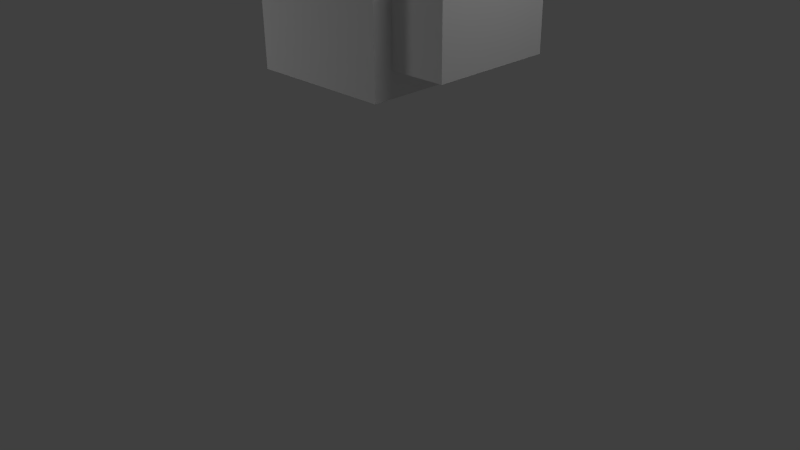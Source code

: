 # Source: dog.blend  (saved by Blender 2.63.0; exported with 4.5.12 LTS)
import bpy
from mathutils import Matrix  # noqa: F401  (used for matrix-valued properties, if any)

bpy.ops.wm.read_factory_settings(use_empty=True)
scene = bpy.context.scene
scene.name = 'Scene'

# ---- collections
col_collection_1 = bpy.data.collections.new('Collection 1'); scene.collection.children.link(col_collection_1)
col_collection_2 = bpy.data.collections.new('Collection 2'); scene.collection.children.link(col_collection_2)
col_collection_3 = bpy.data.collections.new('Collection 3'); scene.collection.children.link(col_collection_3)
col_collection_3.hide_render = True
col_collection_3.hide_viewport = True

# ---- materials (node trees are filled in below, after node groups)
mat_material = bpy.data.materials.new('Material')
mat_material.alpha_threshold = 0.0
mat_material.use_transparent_shadow = False
mat_material.roughness = 0.5
mat_material.line_color = (0.0, 0.0, 0.0, 1.0)

# ---- material node trees

# ---- world
world_world = bpy.data.worlds.new('World'); scene.world = world_world
world_world.color = (0.05088, 0.05088, 0.05088)
world_world.use_sun_shadow = False
world_world.sun_shadow_jitter_overblur = 0.0
world_world.cycles.sampling_method = 'MANUAL'
world_world.cycles.sample_map_resolution = 256

# ---- cameras
cam_camera = bpy.data.cameras.new('Camera')
cam_camera.clip_end = 100.0
cam_camera.lens = 35.0
cam_camera.sensor_width = 32.0
cam_camera.sensor_height = 18.0
cam_camera.ortho_scale = 7.314
cam_camera.dof.focus_distance = 0.0
cam_camera.dof.aperture_fstop = 128.0

# ---- lights
light_lamp_002 = bpy.data.lights.new('Lamp.002', 'POINT')
light_lamp_002.transmission_factor = 0.0
light_lamp_002.cutoff_distance = 30.0
light_lamp_002.energy = 100.0
light_lamp_002.shadow_buffer_clip_start = 1.001
light_lamp_002.shadow_soft_size = 1.0
light_lamp_002.shadow_maximum_resolution = 0.006
light_lamp_002.use_absolute_resolution = True
light_lamp_002.cycles.use_multiple_importance_sampling = False
light_lamp_001 = bpy.data.lights.new('Lamp.001', 'POINT')
light_lamp_001.transmission_factor = 0.0
light_lamp_001.cutoff_distance = 30.0
light_lamp_001.energy = 100.0
light_lamp_001.shadow_buffer_clip_start = 1.001
light_lamp_001.shadow_soft_size = 1.0
light_lamp_001.shadow_maximum_resolution = 0.006
light_lamp_001.use_absolute_resolution = True
light_lamp_001.cycles.use_multiple_importance_sampling = False
light_lamp = bpy.data.lights.new('Lamp', 'POINT')
light_lamp.transmission_factor = 0.0
light_lamp.cutoff_distance = 30.0
light_lamp.energy = 100.0
light_lamp.shadow_buffer_clip_start = 1.001
light_lamp.shadow_soft_size = 1.0
light_lamp.shadow_maximum_resolution = 0.006
light_lamp.use_absolute_resolution = True
light_lamp.cycles.use_multiple_importance_sampling = False

# ---- meshes
me_cube_006 = bpy.data.meshes.new('Cube.006')
me_cube_006.from_pydata([(-1.0, -1.0, -1.0), (-1.0, 1.0, -1.0), (1.0, 1.0, -1.0), (1.0, -1.0, -1.0), (-1.0, -1.0, 1.0), (-1.0, 1.0, 1.0), (1.0, 1.0, 1.0), (1.0, -1.0, 1.0)], [], [(4, 5, 1, 0), (5, 6, 2, 1), (6, 7, 3, 2), (7, 4, 0, 3), (0, 1, 2, 3), (7, 6, 5, 4)])
me_cube_006.use_remesh_preserve_volume = False
me_cube_006.use_remesh_preserve_attributes = False
me_cube_006.use_mirror_vertex_groups = False
me_cube_006.update()
me_cube_005 = bpy.data.meshes.new('Cube.005')
me_cube_005.from_pydata([(-1.0, -1.0, -1.0), (-1.0, 1.0, -1.0), (1.0, 1.0, -1.0), (1.0, -1.0, -1.0), (-1.0, -1.0, 1.0), (-1.0, 1.0, 1.0), (1.0, 1.0, 1.0), (1.0, -1.0, 1.0)], [], [(4, 5, 1, 0), (5, 6, 2, 1), (6, 7, 3, 2), (7, 4, 0, 3), (0, 1, 2, 3), (7, 6, 5, 4)])
me_cube_005.use_remesh_preserve_volume = False
me_cube_005.use_remesh_preserve_attributes = False
me_cube_005.use_mirror_vertex_groups = False
me_cube_005.update()
me_cube_004 = bpy.data.meshes.new('Cube.004')
me_cube_004.from_pydata([(-1.0, -1.0, -1.0), (-1.0, 1.0, -1.0), (1.0, 1.0, -1.0), (1.0, -1.0, -1.0), (-1.0, -1.0, 1.0), (-1.0, 1.0, 1.0), (1.0, 1.0, 1.0), (1.0, -1.0, 1.0)], [], [(4, 5, 1, 0), (5, 6, 2, 1), (6, 7, 3, 2), (7, 4, 0, 3), (0, 1, 2, 3), (7, 6, 5, 4)])
me_cube_004.use_remesh_preserve_volume = False
me_cube_004.use_remesh_preserve_attributes = False
me_cube_004.use_mirror_vertex_groups = False
me_cube_004.update()
me_cube_003 = bpy.data.meshes.new('Cube.003')
me_cube_003.from_pydata([(-1.0, -1.0, -1.0), (-1.0, 1.0, -1.0), (1.0, 1.0, -1.0), (1.0, -1.0, -1.0), (-1.0, -1.0, 1.0), (-1.0, 1.0, 1.0), (1.0, 1.0, 1.0), (1.0, -1.0, 1.0)], [], [(4, 5, 1, 0), (5, 6, 2, 1), (6, 7, 3, 2), (7, 4, 0, 3), (0, 1, 2, 3), (7, 6, 5, 4)])
me_cube_003.use_remesh_preserve_volume = False
me_cube_003.use_remesh_preserve_attributes = False
me_cube_003.use_mirror_vertex_groups = False
me_cube_003.update()
me_cube_002 = bpy.data.meshes.new('Cube.002')
me_cube_002.from_pydata([(1.0, 1.0, -1.0), (1.0, -1.0, -1.0), (-1.0, -1.0, -1.0), (-1.0, 1.0, -1.0), (1.0, 1.0, 1.0), (1.0, -1.0, 1.0), (-1.0, -1.0, 1.0), (-1.0, 1.0, 1.0)], [], [(0, 1, 2, 3), (4, 7, 6, 5), (0, 4, 5, 1), (1, 5, 6, 2), (2, 6, 7, 3), (4, 0, 3, 7)])
me_cube_002.materials.append(mat_material)
me_cube_002.use_remesh_preserve_volume = False
me_cube_002.use_remesh_preserve_attributes = False
me_cube_002.use_mirror_vertex_groups = False
me_cube_002.update()
me_cube_001 = bpy.data.meshes.new('Cube.001')
me_cube_001.from_pydata([(1.0, 1.0, -1.0), (1.0, -1.0, -1.0), (-1.0, -1.0, -1.0), (-1.0, 1.0, -1.0), (1.0, 1.0, 1.0), (1.0, -1.0, 1.0), (-1.0, -1.0, 1.0), (-1.0, 1.0, 1.0)], [], [(0, 1, 2, 3), (4, 7, 6, 5), (0, 4, 5, 1), (1, 5, 6, 2), (2, 6, 7, 3), (4, 0, 3, 7)])
me_cube_001.materials.append(mat_material)
me_cube_001.use_remesh_preserve_volume = False
me_cube_001.use_remesh_preserve_attributes = False
me_cube_001.use_mirror_vertex_groups = False
me_cube_001.update()
me_cube = bpy.data.meshes.new('Cube')
me_cube.from_pydata([(1.0, 1.0, -1.0), (1.0, -1.0, -1.0), (-1.0, -1.0, -1.0), (-1.0, 1.0, -1.0), (1.0, 1.0, 1.0), (1.0, -1.0, 1.0), (-1.0, -1.0, 1.0), (-1.0, 1.0, 1.0)], [], [(0, 1, 2, 3), (4, 7, 6, 5), (0, 4, 5, 1), (1, 5, 6, 2), (2, 6, 7, 3), (4, 0, 3, 7)])
me_cube.materials.append(mat_material)
me_cube.use_remesh_preserve_volume = False
me_cube.use_remesh_preserve_attributes = False
me_cube.use_mirror_vertex_groups = False
me_cube.update()
me_cube_009 = bpy.data.meshes.new('Cube.009')
me_cube_009.from_pydata([(1.0, 1.0, -1.0), (1.0, -1.0, -1.0), (-1.0, -1.0, -1.0), (-1.0, 1.0, -1.0), (1.0, 1.0, 1.0), (1.0, -1.0, 1.0), (-1.0, -1.0, 1.0), (-1.0, 1.0, 1.0)], [], [(0, 1, 2, 3), (4, 7, 6, 5), (0, 4, 5, 1), (1, 5, 6, 2), (2, 6, 7, 3), (4, 0, 3, 7)])
me_cube_009.materials.append(mat_material)
me_cube_009.use_remesh_preserve_volume = False
me_cube_009.use_remesh_preserve_attributes = False
me_cube_009.use_mirror_vertex_groups = False
me_cube_009.update()
me_cube_007 = bpy.data.meshes.new('Cube.007')
me_cube_007.from_pydata([(1.0, 1.0, -1.0), (1.0, -1.0, -1.0), (-1.0, -1.0, -1.0), (-1.0, 1.0, -1.0), (1.0, 1.0, 1.0), (1.0, -1.0, 1.0), (-1.0, -1.0, 1.0), (-1.0, 1.0, 1.0)], [], [(0, 1, 2, 3), (4, 7, 6, 5), (0, 4, 5, 1), (1, 5, 6, 2), (2, 6, 7, 3), (4, 0, 3, 7)])
me_cube_007.materials.append(mat_material)
me_cube_007.use_remesh_preserve_volume = False
me_cube_007.use_remesh_preserve_attributes = False
me_cube_007.use_mirror_vertex_groups = False
me_cube_007.update()
me_cube_008 = bpy.data.meshes.new('Cube.008')
me_cube_008.from_pydata([(1.0, 1.0, -1.0), (1.0, -1.0, -1.0), (-1.0, -1.0, -1.0), (-1.0, 1.0, -1.0), (1.0, 1.0, 1.0), (1.0, -1.0, 1.0), (-1.0, -1.0, 1.0), (-1.0, 1.0, 1.0)], [], [(0, 1, 2, 3), (4, 7, 6, 5), (0, 4, 5, 1), (1, 5, 6, 2), (2, 6, 7, 3), (4, 0, 3, 7)])
me_cube_008.materials.append(mat_material)
me_cube_008.use_remesh_preserve_volume = False
me_cube_008.use_remesh_preserve_attributes = False
me_cube_008.use_mirror_vertex_groups = False
me_cube_008.update()
me_cube_019 = bpy.data.meshes.new('Cube.019')
me_cube_019.from_pydata([(1.0, 1.0, -1.0), (1.0, -1.0, -1.0), (-1.0, -1.0, -1.0), (-1.0, 1.0, -1.0), (1.0, 1.0, 1.0), (1.0, -1.0, 1.0), (-1.0, -1.0, 1.0), (-1.0, 1.0, 1.0)], [], [(0, 1, 2, 3), (4, 7, 6, 5), (0, 4, 5, 1), (1, 5, 6, 2), (2, 6, 7, 3), (4, 0, 3, 7)])
me_cube_019.materials.append(mat_material)
me_cube_019.use_remesh_preserve_volume = False
me_cube_019.use_remesh_preserve_attributes = False
me_cube_019.use_mirror_vertex_groups = False
me_cube_019.update()
me_cube_020 = bpy.data.meshes.new('Cube.020')
me_cube_020.from_pydata([(1.0, 1.0, -1.0), (1.0, -1.0, -1.0), (-1.0, -1.0, -1.0), (-1.0, 1.0, -1.0), (1.0, 1.0, 1.0), (1.0, -1.0, 1.0), (-1.0, -1.0, 1.0), (-1.0, 1.0, 1.0)], [], [(0, 1, 2, 3), (4, 7, 6, 5), (0, 4, 5, 1), (1, 5, 6, 2), (2, 6, 7, 3), (4, 0, 3, 7)])
me_cube_020.materials.append(mat_material)
me_cube_020.use_remesh_preserve_volume = False
me_cube_020.use_remesh_preserve_attributes = False
me_cube_020.use_mirror_vertex_groups = False
me_cube_020.update()
me_cube_016 = bpy.data.meshes.new('Cube.016')
me_cube_016.from_pydata([(1.0, 1.0, -1.0), (1.0, -1.0, -1.0), (-1.0, -1.0, -1.0), (-1.0, 1.0, -1.0), (1.0, 1.0, 1.0), (1.0, -1.0, 1.0), (-1.0, -1.0, 1.0), (-1.0, 1.0, 1.0)], [], [(0, 1, 2, 3), (4, 7, 6, 5), (0, 4, 5, 1), (1, 5, 6, 2), (2, 6, 7, 3), (4, 0, 3, 7)])
me_cube_016.materials.append(mat_material)
me_cube_016.use_remesh_preserve_volume = False
me_cube_016.use_remesh_preserve_attributes = False
me_cube_016.use_mirror_vertex_groups = False
me_cube_016.update()
me_cube_011 = bpy.data.meshes.new('Cube.011')
me_cube_011.from_pydata([(1.0, 1.0, -1.0), (1.0, -1.0, -1.0), (-1.0, -1.0, -1.0), (-1.0, 1.0, -1.0), (1.0, 1.0, 1.0), (1.0, -1.0, 1.0), (-1.0, -1.0, 1.0), (-1.0, 1.0, 1.0)], [], [(0, 1, 2, 3), (4, 7, 6, 5), (0, 4, 5, 1), (1, 5, 6, 2), (2, 6, 7, 3), (4, 0, 3, 7)])
me_cube_011.materials.append(mat_material)
me_cube_011.use_remesh_preserve_volume = False
me_cube_011.use_remesh_preserve_attributes = False
me_cube_011.use_mirror_vertex_groups = False
me_cube_011.update()
me_cube_017 = bpy.data.meshes.new('Cube.017')
me_cube_017.from_pydata([(1.0, 1.0, -1.0), (1.0, -1.0, -1.0), (-1.0, -1.0, -1.0), (-1.0, 1.0, -1.0), (1.0, 1.0, 1.0), (1.0, -1.0, 1.0), (-1.0, -1.0, 1.0), (-1.0, 1.0, 1.0)], [], [(0, 1, 2, 3), (4, 7, 6, 5), (0, 4, 5, 1), (1, 5, 6, 2), (2, 6, 7, 3), (4, 0, 3, 7)])
me_cube_017.materials.append(mat_material)
me_cube_017.use_remesh_preserve_volume = False
me_cube_017.use_remesh_preserve_attributes = False
me_cube_017.use_mirror_vertex_groups = False
me_cube_017.update()
me_cube_018 = bpy.data.meshes.new('Cube.018')
me_cube_018.from_pydata([(1.0, 1.0, -1.0), (1.0, -1.0, -1.0), (-1.0, -1.0, -1.0), (-1.0, 1.0, -1.0), (1.0, 1.0, 1.0), (1.0, -1.0, 1.0), (-1.0, -1.0, 1.0), (-1.0, 1.0, 1.0)], [], [(0, 1, 2, 3), (4, 7, 6, 5), (0, 4, 5, 1), (1, 5, 6, 2), (2, 6, 7, 3), (4, 0, 3, 7)])
me_cube_018.materials.append(mat_material)
me_cube_018.use_remesh_preserve_volume = False
me_cube_018.use_remesh_preserve_attributes = False
me_cube_018.use_mirror_vertex_groups = False
me_cube_018.update()
me_cube_010 = bpy.data.meshes.new('Cube.010')
me_cube_010.from_pydata([(1.0, 1.0, -1.0), (1.0, -1.0, -1.0), (-1.0, -1.0, -1.0), (-1.0, 1.0, -1.0), (1.0, 1.0, 1.0), (1.0, -1.0, 1.0), (-1.0, -1.0, 1.0), (-1.0, 1.0, 1.0)], [], [(0, 1, 2, 3), (4, 7, 6, 5), (0, 4, 5, 1), (1, 5, 6, 2), (2, 6, 7, 3), (4, 0, 3, 7)])
me_cube_010.materials.append(mat_material)
me_cube_010.use_remesh_preserve_volume = False
me_cube_010.use_remesh_preserve_attributes = False
me_cube_010.use_mirror_vertex_groups = False
me_cube_010.update()
me_cube_015 = bpy.data.meshes.new('Cube.015')
me_cube_015.from_pydata([(1.0, 1.0, -1.0), (1.0, -1.0, -1.0), (-1.0, -1.0, -1.0), (-1.0, 1.0, -1.0), (1.0, 1.0, 1.0), (1.0, -1.0, 1.0), (-1.0, -1.0, 1.0), (-1.0, 1.0, 1.0)], [], [(0, 1, 2, 3), (4, 7, 6, 5), (0, 4, 5, 1), (1, 5, 6, 2), (2, 6, 7, 3), (4, 0, 3, 7)])
me_cube_015.materials.append(mat_material)
me_cube_015.use_remesh_preserve_volume = False
me_cube_015.use_remesh_preserve_attributes = False
me_cube_015.use_mirror_vertex_groups = False
me_cube_015.update()
me_cube_014 = bpy.data.meshes.new('Cube.014')
me_cube_014.from_pydata([(1.0, 1.0, -1.0), (1.0, -1.0, -1.0), (-1.0, -1.0, -1.0), (-1.0, 1.0, -1.0), (1.0, 1.0, 1.0), (1.0, -1.0, 1.0), (-1.0, -1.0, 1.0), (-1.0, 1.0, 1.0)], [], [(0, 1, 2, 3), (4, 7, 6, 5), (0, 4, 5, 1), (1, 5, 6, 2), (2, 6, 7, 3), (4, 0, 3, 7)])
me_cube_014.materials.append(mat_material)
me_cube_014.use_remesh_preserve_volume = False
me_cube_014.use_remesh_preserve_attributes = False
me_cube_014.use_mirror_vertex_groups = False
me_cube_014.update()
me_cube_013 = bpy.data.meshes.new('Cube.013')
me_cube_013.from_pydata([(1.0, 1.0, -1.0), (1.0, -1.0, -1.0), (-1.0, -1.0, -1.0), (-1.0, 1.0, -1.0), (1.0, 1.0, 1.0), (1.0, -1.0, 1.0), (-1.0, -1.0, 1.0), (-1.0, 1.0, 1.0)], [], [(0, 1, 2, 3), (4, 7, 6, 5), (0, 4, 5, 1), (1, 5, 6, 2), (2, 6, 7, 3), (4, 0, 3, 7)])
me_cube_013.materials.append(mat_material)
me_cube_013.use_remesh_preserve_volume = False
me_cube_013.use_remesh_preserve_attributes = False
me_cube_013.use_mirror_vertex_groups = False
me_cube_013.update()
me_cube_012 = bpy.data.meshes.new('Cube.012')
me_cube_012.from_pydata([(1.0, 1.0, -1.0), (1.0, -1.0, -1.0), (-1.0, -1.0, -1.0), (-1.0, 1.0, -1.0), (1.0, 1.0, 1.0), (1.0, -1.0, 1.0), (-1.0, -1.0, 1.0), (-1.0, 1.0, 1.0)], [], [(0, 1, 2, 3), (4, 7, 6, 5), (0, 4, 5, 1), (1, 5, 6, 2), (2, 6, 7, 3), (4, 0, 3, 7)])
me_cube_012.materials.append(mat_material)
me_cube_012.use_remesh_preserve_volume = False
me_cube_012.use_remesh_preserve_attributes = False
me_cube_012.use_mirror_vertex_groups = False
me_cube_012.update()
arm_armature = bpy.data.armatures.new('Armature')  # bones are not reproduced

# ---- objects
ob_lamp_002 = bpy.data.objects.new('Lamp.002', light_lamp_002)
ob_lamp_001 = bpy.data.objects.new('Lamp.001', light_lamp_001)
ob_tail = bpy.data.objects.new('Tail', None)
ob_shoulders = bpy.data.objects.new('Shoulders', None)
ob_head_001 = bpy.data.objects.new('Head.001', None)
ob_back_r = bpy.data.objects.new('back.R', None)
ob_front_r = bpy.data.objects.new('front.R', None)
ob_front_l = bpy.data.objects.new('front.L', None)
ob_back_l = bpy.data.objects.new('back.L', None)
ob_tail_3 = bpy.data.objects.new('tail_3', me_cube_006)
ob_tail_2 = bpy.data.objects.new('tail_2', me_cube_005)
ob_tail_1 = bpy.data.objects.new('tail_1', me_cube_004)
ob_tail_0 = bpy.data.objects.new('tail_0', me_cube_003)
ob_torso_0 = bpy.data.objects.new('torso_0', me_cube_002)
ob_torso_1 = bpy.data.objects.new('torso_1', me_cube_001)
ob_torso_2 = bpy.data.objects.new('torso_2', me_cube)
ob_neck = bpy.data.objects.new('neck', me_cube_009)
ob_front_upper_l = bpy.data.objects.new('front_upper.L', me_cube_007)
ob_front_lower_l = bpy.data.objects.new('front_lower.L', me_cube_008)
ob_front_lower_r = bpy.data.objects.new('front_lower.R', me_cube_019)
ob_front_upper_r = bpy.data.objects.new('front_upper.R', me_cube_020)
ob_back_upper_l = bpy.data.objects.new('back_upper.L', me_cube_016)
ob_back_lower_l = bpy.data.objects.new('back_lower.L', me_cube_011)
ob_back_upper_r = bpy.data.objects.new('back_upper.R', me_cube_017)
ob_back_lower_r = bpy.data.objects.new('back_lower.R', me_cube_018)
ob_head = bpy.data.objects.new('head', me_cube_010)
ob_lamp = bpy.data.objects.new('Lamp', light_lamp)
ob_camera = bpy.data.objects.new('Camera', cam_camera)
ob_armature = bpy.data.objects.new('Armature', arm_armature)
ob_cube_012 = bpy.data.objects.new('Cube.012', me_cube_015)
ob_cube_011 = bpy.data.objects.new('Cube.011', me_cube_014)
ob_cube_010 = bpy.data.objects.new('Cube.010', me_cube_013)
ob_cube_007 = bpy.data.objects.new('Cube.007', me_cube_012)

# ---- transforms, parenting, visibility, modifiers, constraints
ob_lamp_002.location = (-0.6907, 8.511, -2.94)
ob_lamp_002.rotation_euler = (0.6503, 0.05522, 1.866)
ob_lamp_002.lock_rotations_4d = False
ob_lamp_002.empty_display_type = 'ARROWS'
ob_lamp_002.color = (0.0, 0.0, 0.0, 0.0)
ob_lamp_002.lineart.crease_threshold = 0.0
ob_lamp_001.location = (-3.97, -5.116, 3.141)
ob_lamp_001.rotation_euler = (0.6503, 0.05522, 1.866)
ob_lamp_001.lock_rotations_4d = False
ob_lamp_001.empty_display_type = 'ARROWS'
ob_lamp_001.color = (0.0, 0.0, 0.0, 0.0)
ob_lamp_001.lineart.crease_threshold = 0.0
ob_tail.location = (2.642e-07, 5.705, 3.717)
ob_tail.empty_image_offset = (0.0, 0.0)
ob_tail.lineart.crease_threshold = 0.0
ob_shoulders.location = (2.384e-07, -2.03, 3.658)
ob_shoulders.empty_image_offset = (0.0, 0.0)
ob_shoulders.show_in_front = True
ob_shoulders.lineart.crease_threshold = 0.0
ob_head_001.parent = ob_shoulders
ob_head_001.matrix_parent_inverse = Matrix(((1.0, 0.0, 0.0, 2.918e-09), (0.0, 1.0, 0.0, 1.406), (0.0, 0.0, 1.0, -3.658), (0.0, 0.0, 0.0, 1.0)))
ob_head_001.location = (6.197e-08, -3.127, 4.504)
ob_head_001.empty_image_offset = (0.0, 0.0)
ob_head_001.show_in_front = True
ob_head_001.lineart.crease_threshold = 0.0
ob_back_r.location = (-1.923, 2.173, 0.3717)
ob_back_r.empty_image_offset = (0.0, 0.0)
ob_back_r.show_in_front = True
ob_back_r.lineart.crease_threshold = 0.0
ob_front_r.location = (-1.952, -2.159, 0.2906)
ob_front_r.empty_image_offset = (0.0, 0.0)
ob_front_r.show_in_front = True
ob_front_r.lineart.crease_threshold = 0.0
ob_front_l.location = (1.952, -2.159, 0.2906)
ob_front_l.empty_image_offset = (0.0, 0.0)
ob_front_l.show_in_front = True
ob_front_l.lineart.crease_threshold = 0.0
ob_back_l.location = (1.923, 2.173, 0.3717)
ob_back_l.empty_image_offset = (0.0, 0.0)
ob_back_l.show_in_front = True
ob_back_l.lineart.crease_threshold = 0.0
ob_tail_3.parent = ob_armature
ob_tail_3.matrix_parent_inverse = Matrix(((1.0, 0.0, 1.357e-21, -2.642e-07), (-1.421e-14, 1.0, -3.553e-15, -5.705), (1.694e-21, 5.96e-08, 1.0, -3.717), (0.0, 0.0, 0.0, 1.0)))
ob_tail_3.location = (2.642e-07, 5.305, 3.717)
ob_tail_3.scale = (0.1458, 0.4, 0.1458)
ob_tail_3.lineart.crease_threshold = 0.0
ob_tail_2.parent = ob_armature
ob_tail_2.matrix_parent_inverse = Matrix(((1.0, 1.066e-14, 0.0, -2.642e-07), (-8.882e-15, 1.0, -1.776e-15, -4.905), (-8.47e-22, 5.96e-08, 1.0, -3.717), (0.0, 0.0, 0.0, 1.0)))
ob_tail_2.location = (2.642e-07, 4.505, 3.717)
ob_tail_2.scale = (0.162, 0.4, 0.162)
ob_tail_2.lineart.crease_threshold = 0.0
ob_tail_1.parent = ob_armature
ob_tail_1.matrix_parent_inverse = Matrix(((1.0, 7.105e-15, 0.0, -2.642e-07), (-8.882e-15, 1.0, -1.776e-15, -4.105), (0.0, 0.0, 1.0, -3.717), (0.0, 0.0, 0.0, 1.0)))
ob_tail_1.location = (2.642e-07, 3.705, 3.717)
ob_tail_1.scale = (0.18, 0.4, 0.18)
ob_tail_1.lineart.crease_threshold = 0.0
ob_tail_0.parent = ob_armature
ob_tail_0.matrix_parent_inverse = Matrix(((1.0, 7.105e-15, 0.0, -2.642e-07), (-8.882e-15, 1.0, 0.0, -3.305), (-7.871e-22, 0.0, 1.0, -3.717), (0.0, 0.0, 0.0, 1.0)))
ob_tail_0.location = (2.642e-07, 2.905, 3.717)
ob_tail_0.scale = (0.2, 0.4, 0.2)
ob_tail_0.lineart.crease_threshold = 0.0
ob_torso_0.parent = ob_armature
ob_torso_0.matrix_parent_inverse = Matrix(((1.04e-07, 0.01368, 0.9999, -3.627), (7.527e-09, -0.9999, 0.01368, 0.6928), (1.0, 8.362e-09, -1.041e-07, 1.169e-07), (0.0, 0.0, 0.0, 1.0)))
ob_torso_0.location = (-0.005399, 1.646, 3.021)
ob_torso_0.rotation_euler = (1.042e-07, 4.673e-08, 1.571)
ob_torso_0.scale = (1.011, 1.011, 1.011)
ob_torso_0.lock_rotations_4d = False
ob_torso_0.empty_display_type = 'ARROWS'
ob_torso_0.show_axis = True
ob_torso_0.lineart.crease_threshold = 0.0
ob_torso_1.parent = ob_armature
ob_torso_1.matrix_parent_inverse = Matrix(((5.924e-08, 0.02335, 0.9997, -3.634), (1.291e-08, -0.9997, 0.02335, -0.8014), (1.0, 1.378e-08, -5.953e-08, -4.841e-08), (0.0, 0.0, 0.0, 1.0)))
ob_torso_1.location = (-0.005399, 0.01813, 3.109)
ob_torso_1.rotation_euler = (2.991e-09, -5.029e-08, 1.571)
ob_torso_1.scale = (0.7323, 0.7323, 0.7323)
ob_torso_1.lock_rotations_4d = False
ob_torso_1.empty_display_type = 'ARROWS'
ob_torso_1.show_axis = True
ob_torso_1.lineart.crease_threshold = 0.0
ob_torso_2.parent = ob_armature
ob_torso_2.matrix_parent_inverse = Matrix(((5.907e-08, 0.005215, 1.0, -3.648), (-3.822e-08, -1.0, 0.005215, -2.049), (1.0, -3.627e-08, -5.888e-08, -8.663e-08), (0.0, 0.0, 0.0, 1.0)))
ob_torso_2.location = (-0.005399, -1.718, 2.962)
ob_torso_2.rotation_euler = (-1.26e-07, -1.672e-07, 1.571)
ob_torso_2.scale = (1.0, 1.0, 1.0)
ob_torso_2.lock_rotations_4d = False
ob_torso_2.empty_display_type = 'ARROWS'
ob_torso_2.show_axis = True
ob_torso_2.lineart.crease_threshold = 0.0
ob_neck.parent = ob_armature
ob_neck.matrix_parent_inverse = Matrix(((-1.391e-07, 0.9178, 0.397, 0.3978), (-1.819e-08, -0.397, 0.9178, -5.079), (1.0, 1.173e-07, 7.194e-08, -2.608e-07), (0.0, 0.0, 0.0, 1.0)))
ob_neck.location = (-0.005399, -2.41, 4.194)
ob_neck.rotation_euler = (0.0, -0.3384, 1.571)
ob_neck.scale = (0.4303, 0.4303, 0.4303)
ob_neck.lock_rotations_4d = False
ob_neck.empty_display_type = 'ARROWS'
ob_neck.show_axis = True
ob_neck.lineart.crease_threshold = 0.0
ob_front_upper_l.parent = ob_armature
ob_front_upper_l.matrix_parent_inverse = Matrix(((-7.451e-08, -0.8938, -0.4484, -0.4457), (0.1557, 0.4429, -0.8829, 1.921), (0.9878, -0.06981, 0.1392, -2.014), (0.0, 0.0, 0.0, 1.0)))
ob_front_upper_l.location = (1.545, -1.753, 2.496)
ob_front_upper_l.rotation_euler = (-0.193, -0.4381, 1.654)
ob_front_upper_l.scale = (0.3956, 0.3956, 0.8444)
ob_front_upper_l.lock_rotations_4d = False
ob_front_upper_l.empty_display_type = 'ARROWS'
ob_front_upper_l.show_axis = True
ob_front_upper_l.lineart.crease_threshold = 0.0
ob_front_lower_l.parent = ob_armature
ob_front_lower_l.matrix_parent_inverse = Matrix(((-1.375e-07, -0.8881, 0.4597, -2.051), (0.1547, -0.4542, -0.8774, -1.028), (0.988, 0.07112, 0.1374, -1.815), (0.0, 0.0, 0.0, 1.0)))
ob_front_lower_l.location = (1.81, -1.763, 0.9926)
ob_front_lower_l.rotation_euler = (-0.196, 0.4694, 1.481)
ob_front_lower_l.scale = (0.3956, 0.3956, 0.8444)
ob_front_lower_l.lock_rotations_4d = False
ob_front_lower_l.empty_display_type = 'ARROWS'
ob_front_lower_l.show_axis = True
ob_front_lower_l.lineart.crease_threshold = 0.0
ob_front_lower_r.parent = ob_armature
ob_front_lower_r.matrix_parent_inverse = Matrix(((1.528e-07, -0.8881, 0.4597, -2.051), (-0.1547, -0.4542, -0.8774, -1.028), (0.988, -0.07112, -0.1374, 1.815), (0.0, 0.0, 0.0, 1.0)))
ob_front_lower_r.location = (-1.818, -1.763, 0.9921)
ob_front_lower_r.rotation_euler = (0.196, 0.4694, 1.66)
ob_front_lower_r.scale = (0.3956, 0.3956, 0.8444)
ob_front_lower_r.lock_rotations_4d = False
ob_front_lower_r.empty_display_type = 'ARROWS'
ob_front_lower_r.show_axis = True
ob_front_lower_r.lineart.crease_threshold = 0.0
ob_front_upper_r.parent = ob_armature
ob_front_upper_r.matrix_parent_inverse = Matrix(((1.49e-07, -0.8938, -0.4484, -0.4457), (-0.1557, 0.4429, -0.8829, 1.921), (0.9878, 0.06981, -0.1392, 2.014), (0.0, 0.0, 0.0, 1.0)))
ob_front_upper_r.location = (-1.553, -1.753, 2.495)
ob_front_upper_r.rotation_euler = (0.193, -0.4381, 1.488)
ob_front_upper_r.scale = (0.3956, 0.3956, 0.8444)
ob_front_upper_r.lock_rotations_4d = False
ob_front_upper_r.empty_display_type = 'ARROWS'
ob_front_upper_r.show_axis = True
ob_front_upper_r.lineart.crease_threshold = 0.0
ob_back_upper_l.parent = ob_armature
ob_back_upper_l.matrix_parent_inverse = Matrix(((9.084e-05, -0.8302, 0.5575, 0.07618), (0.1448, -0.5516, -0.8214, 1.9), (0.9895, 0.08083, 0.1202, -1.975), (0.0, 0.0, 0.0, 1.0)))
ob_back_upper_l.location = (1.544, 1.731, 2.486)
ob_back_upper_l.rotation_euler = (-0.2106, 0.5908, 1.452)
ob_back_upper_l.scale = (0.3956, 0.3956, 0.8444)
ob_back_upper_l.lock_rotations_4d = False
ob_back_upper_l.empty_display_type = 'ARROWS'
ob_back_upper_l.show_axis = True
ob_back_upper_l.lineart.crease_threshold = 0.0
ob_back_lower_l.parent = ob_armature
ob_back_lower_l.matrix_parent_inverse = Matrix(((-9.646e-05, -0.8379, -0.5458, 2.024), (0.1462, 0.5399, -0.8289, -1.146), (0.9893, -0.07986, 0.1224, -1.774), (0.0, 0.0, 0.0, 1.0)))
ob_back_lower_l.location = (1.81, 1.719, 0.983)
ob_back_lower_l.rotation_euler = (-0.2064, -0.5596, 1.681)
ob_back_lower_l.scale = (0.3956, 0.3956, 0.8444)
ob_back_lower_l.lock_rotations_4d = False
ob_back_lower_l.empty_display_type = 'ARROWS'
ob_back_lower_l.show_axis = True
ob_back_lower_l.lineart.crease_threshold = 0.0
ob_back_upper_r.parent = ob_armature
ob_back_upper_r.matrix_parent_inverse = Matrix(((7.19e-07, -0.8298, 0.5581, 0.0739), (-0.1448, -0.5522, -0.8211, 1.9), (0.9895, -0.08079, -0.1201, 1.974), (0.0, 0.0, 0.0, 1.0)))
ob_back_upper_r.location = (-1.557, 1.73, 2.486)
ob_back_upper_r.rotation_euler = (0.2107, 0.5914, 1.689)
ob_back_upper_r.scale = (0.3956, 0.3956, 0.8444)
ob_back_upper_r.lock_rotations_4d = False
ob_back_upper_r.empty_display_type = 'ARROWS'
ob_back_upper_r.show_axis = True
ob_back_upper_r.lineart.crease_threshold = 0.0
ob_back_lower_r.parent = ob_armature
ob_back_lower_r.matrix_parent_inverse = Matrix(((-7.008e-07, -0.8375, -0.5464, 2.023), (-0.1461, 0.5405, -0.8286, -1.147), (0.9893, 0.07982, -0.1224, 1.774), (0.0, 0.0, 0.0, 1.0)))
ob_back_lower_r.location = (-1.822, 1.719, 0.983)
ob_back_lower_r.rotation_euler = (0.2064, -0.5602, 1.46)
ob_back_lower_r.scale = (0.3956, 0.3956, 0.8444)
ob_back_lower_r.lock_rotations_4d = False
ob_back_lower_r.empty_display_type = 'ARROWS'
ob_back_lower_r.show_axis = True
ob_back_lower_r.lineart.crease_threshold = 0.0
ob_head.parent = ob_armature
ob_head.matrix_parent_inverse = Matrix(((-1.06e-07, 0.0001382, 1.0, -4.503), (2.928e-08, -1.0, 0.0001385, -3.751), (1.0, 3.356e-08, 1.059e-07, -6.173e-07), (0.0, 0.0, 0.0, 1.0)))
ob_head.location = (-0.005399, -2.958, 5.013)
ob_head.rotation_euler = (-1.258e-07, -0.0147, 1.571)
ob_head.scale = (0.8458, 0.6792, 0.6793)
ob_head.lock_rotations_4d = False
ob_head.empty_display_type = 'ARROWS'
ob_head.show_axis = True
ob_head.lineart.crease_threshold = 0.0
ob_lamp.location = (4.076, 1.005, 5.866)
ob_lamp.rotation_euler = (0.6503, 0.05522, 1.866)
ob_lamp.lock_rotations_4d = False
ob_lamp.empty_display_type = 'ARROWS'
ob_lamp.color = (0.0, 0.0, 0.0, 0.0)
ob_lamp.lineart.crease_threshold = 0.0
ob_camera.location = (7.481, -6.508, 5.344)
ob_camera.rotation_euler = (1.109, 0.01082, 0.8149)
ob_camera.lock_rotations_4d = False
ob_camera.empty_display_type = 'ARROWS'
ob_camera.color = (0.0, 0.0, 0.0, 0.0)
ob_camera.display_type = 'WIRE'
ob_camera.lineart.crease_threshold = 0.0
ob_armature.location = (2.384e-07, 1.61, 3.203)
ob_armature.show_in_front = True
ob_armature.lineart.crease_threshold = 0.0
ob_cube_012.location = (1.726, -1.129, 2.507)
ob_cube_012.rotation_euler = (0.0, -0.4454, 1.571)
ob_cube_012.scale = (0.3956, 0.3956, 0.8444)
ob_cube_012.lock_rotations_4d = False
ob_cube_012.empty_display_type = 'ARROWS'
ob_cube_012.lineart.crease_threshold = 0.0
ob_cube_011.location = (1.727, -1.14, 0.9808)
ob_cube_011.rotation_euler = (0.0, 0.4773, 1.571)
ob_cube_011.scale = (0.3956, 0.3956, 0.8444)
ob_cube_011.lock_rotations_4d = False
ob_cube_011.empty_display_type = 'ARROWS'
ob_cube_011.lineart.crease_threshold = 0.0
ob_cube_010.location = (1.725, 1.943, 0.9712)
ob_cube_010.rotation_euler = (0.0, -0.5699, 1.571)
ob_cube_010.scale = (0.3956, 0.3956, 0.8444)
ob_cube_010.lock_rotations_4d = False
ob_cube_010.empty_display_type = 'ARROWS'
ob_cube_010.lineart.crease_threshold = 0.0
ob_cube_007.location = (1.724, 1.953, 2.498)
ob_cube_007.rotation_euler = (0.0, 0.6018, 1.571)
ob_cube_007.scale = (0.3956, 0.3956, 0.8444)
ob_cube_007.lock_rotations_4d = False
ob_cube_007.empty_display_type = 'ARROWS'
ob_cube_007.lineart.crease_threshold = 0.0

# ---- collection membership
col_collection_1.objects.link(ob_lamp_002)
col_collection_1.objects.link(ob_lamp_001)
col_collection_1.objects.link(ob_tail)
col_collection_1.objects.link(ob_shoulders)
col_collection_1.objects.link(ob_head_001)
col_collection_1.objects.link(ob_back_r)
col_collection_1.objects.link(ob_front_r)
col_collection_1.objects.link(ob_front_l)
col_collection_1.objects.link(ob_back_l)
col_collection_1.objects.link(ob_tail_3)
col_collection_1.objects.link(ob_tail_2)
col_collection_1.objects.link(ob_tail_1)
col_collection_1.objects.link(ob_tail_0)
col_collection_1.objects.link(ob_torso_0)
col_collection_1.objects.link(ob_torso_1)
col_collection_1.objects.link(ob_torso_2)
col_collection_1.objects.link(ob_neck)
col_collection_1.objects.link(ob_front_upper_l)
col_collection_1.objects.link(ob_front_lower_l)
col_collection_1.objects.link(ob_front_lower_r)
col_collection_1.objects.link(ob_front_upper_r)
col_collection_1.objects.link(ob_back_upper_l)
col_collection_1.objects.link(ob_back_lower_l)
col_collection_1.objects.link(ob_back_upper_r)
col_collection_1.objects.link(ob_back_lower_r)
col_collection_1.objects.link(ob_head)
col_collection_1.objects.link(ob_lamp)
col_collection_1.objects.link(ob_camera)
col_collection_2.objects.link(ob_armature)
col_collection_3.objects.link(ob_cube_012)
col_collection_3.objects.link(ob_cube_011)
col_collection_3.objects.link(ob_cube_010)
col_collection_3.objects.link(ob_cube_007)

# ---- scene / render settings (as saved in the file)
scene.camera = ob_camera
scene.frame_start = 1; scene.frame_end = 250; scene.frame_set(1)
scene.render.engine = 'BLENDER_EEVEE_NEXT'
scene.render.image_settings.color_mode = 'RGB'
scene.render.image_settings.compression = 90
scene.render.resolution_percentage = 50
scene.render.dither_intensity = 0.0
scene.render.bake_margin = 2
scene.render.bake_bias = 0.0
scene.cycles.use_denoising = False
scene.cycles.samples = 10
scene.cycles.sampling_pattern = 'TABULATED_SOBOL'
scene.cycles.light_sampling_threshold = 0.0
scene.cycles.use_adaptive_sampling = False
scene.cycles.use_light_tree = False
scene.cycles.blur_glossy = 0.0
scene.cycles.volume_bounces = 1
scene.cycles.pixel_filter_type = 'GAUSSIAN'
scene.cycles.sample_clamp_indirect = 0.0
scene.view_settings.view_transform = 'Standard'
bpy.context.view_layer.update()
